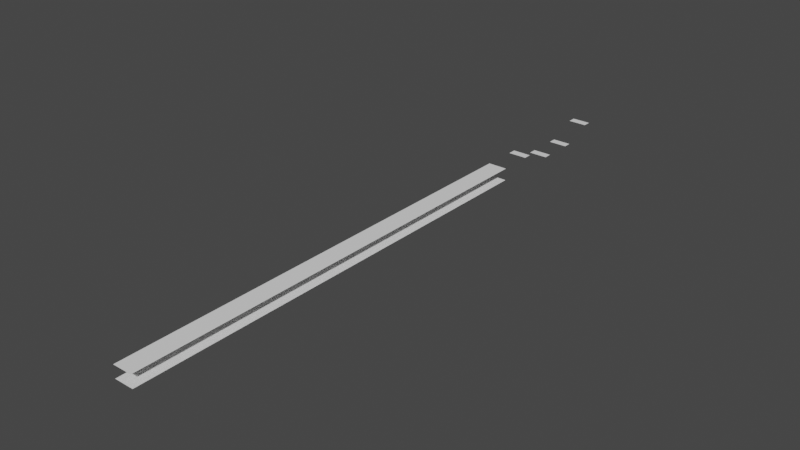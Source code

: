 # Source: MyLine.blend  (saved by Blender 2.93.21; exported with 4.5.12 LTS)
import bpy
from mathutils import Matrix  # noqa: F401  (used for matrix-valued properties, if any)

bpy.ops.wm.read_factory_settings(use_empty=True)
scene = bpy.context.scene
scene.name = 'Scene'

# ---- collections
col_myline_lin = bpy.data.collections.new('MyLine.lin'); scene.collection.children.link(col_myline_lin)

# ---- materials (node trees are filled in below, after node groups)
mat_myline_lin = bpy.data.materials.new('MyLine.lin')
mat_myline_lin.use_transparency_overlap = False
mat_myline_lin.show_transparent_back = False
mat_myline_lin.use_backface_culling = True
mat_myline_lin.use_transparent_shadow = False

# ---- material node trees

# ---- world
world_world = bpy.data.worlds.new('World'); scene.world = world_world
world_world.use_nodes = True; world_world.node_tree.nodes.clear()
_N = world_world.node_tree.nodes; _L = world_world.node_tree.links
n0 = _N.new('ShaderNodeOutputWorld'); n0.name = 'World Output'; n0.location = (300, 300)
n1 = _N.new('ShaderNodeBackground'); n1.name = 'Background'; n1.location = (10, 300)
n1.inputs[0].default_value = (0.05088, 0.05088, 0.05088, 1.0)
_L.new(n1.outputs[0], n0.inputs[0])
n0.is_active_output = True
world_world.color = (0.05088, 0.05088, 0.05088)
world_world.use_sun_shadow = False
world_world.sun_shadow_jitter_overblur = 0.0

# ---- meshes
me_plane = bpy.data.meshes.new('Plane')
me_plane.from_pydata([(-0.7998, -18.5, 0.0), (0.7998, -18.5, 0.0), (0.7998, 18.5, 0.0), (-0.7998, 18.5, 0.0)], [], [(0, 1, 2, 3)])
_uv = me_plane.uv_layers.new(name='UVMap')
_uv.uv.foreach_set('vector', [0.05591, 0.0, 0.2336, 0.0, 0.2336, 1.0, 0.05591, 1.0])
me_plane.materials.append(mat_myline_lin)
me_plane.use_remesh_fix_poles = True
me_plane.use_remesh_preserve_attributes = False
me_plane.update()
me_plane_001 = bpy.data.meshes.new('Plane.001')
me_plane_001.from_pydata([(-0.7998, -18.5, 1.0), (0.7998, -18.5, 1.0), (0.7998, 18.5, 1.0), (-0.7998, 18.5, 1.0)], [], [(0, 1, 2, 3)])
_uv = me_plane_001.uv_layers.new(name='UVMap')
_uv.uv.foreach_set('vector', [0.3137, 0.0, 0.4915, 0.0, 0.4915, 1.0, 0.3137, 1.0])
me_plane_001.materials.append(mat_myline_lin)
me_plane_001.use_remesh_fix_poles = True
me_plane_001.use_remesh_preserve_attributes = False
me_plane_001.update()
me_plane_002 = bpy.data.meshes.new('Plane.002')
me_plane_002.from_pydata([(-0.769, 27.42, 0.0), (0.769, 27.42, 0.0), (0.769, 28.08, 0.0), (-0.769, 28.08, 0.0)], [], [(0, 1, 2, 3)])
_uv = me_plane_002.uv_layers.new(name='UVMap')
_uv.uv.foreach_set('vector', [0.05396, 0.741, 0.2249, 0.741, 0.2249, 0.759, 0.05396, 0.759])
me_plane_002.materials.append(mat_myline_lin)
me_plane_002.use_remesh_fix_poles = True
me_plane_002.use_remesh_preserve_attributes = False
me_plane_002.update()
me_plane_003 = bpy.data.meshes.new('Plane.003')
me_plane_003.from_pydata([(-0.769, 24.38, 0.0), (0.769, 24.38, 0.0), (0.769, 25.05, 0.0), (-0.769, 25.05, 0.0)], [], [(0, 1, 2, 3)])
_uv = me_plane_003.uv_layers.new(name='UVMap')
_uv.uv.foreach_set('vector', [0.05396, 0.6589, 0.2249, 0.6589, 0.2249, 0.677, 0.05396, 0.677])
me_plane_003.materials.append(mat_myline_lin)
me_plane_003.use_remesh_fix_poles = True
me_plane_003.use_remesh_preserve_attributes = False
me_plane_003.update()
me_plane_004 = bpy.data.meshes.new('Plane.004')
me_plane_004.from_pydata([(-0.769, 30.46, 1.0), (0.7712, 30.46, 1.0), (0.7712, 31.13, 1.0), (-0.769, 31.13, 1.0)], [], [(0, 1, 2, 3)])
_uv = me_plane_004.uv_layers.new(name='UVMap')
_uv.uv.foreach_set('vector', [0.3193, 0.8232, 0.4905, 0.8232, 0.4905, 0.8413, 0.3193, 0.8413])
me_plane_004.materials.append(mat_myline_lin)
me_plane_004.use_remesh_fix_poles = True
me_plane_004.use_remesh_preserve_attributes = False
me_plane_004.update()
me_plane_005 = bpy.data.meshes.new('Plane.005')
me_plane_005.from_pydata([(-0.769, 21.26, 1.0), (0.7712, 21.26, 1.0), (0.7712, 21.93, 1.0), (-0.769, 21.93, 1.0)], [], [(0, 1, 2, 3)])
_uv = me_plane_005.uv_layers.new(name='UVMap')
_uv.uv.foreach_set('vector', [0.3193, 0.5747, 0.4905, 0.5747, 0.4905, 0.5928, 0.3193, 0.5928])
me_plane_005.materials.append(mat_myline_lin)
me_plane_005.use_remesh_fix_poles = True
me_plane_005.use_remesh_preserve_attributes = False
me_plane_005.update()

# ---- objects
ob_plane = bpy.data.objects.new('Plane', me_plane)
ob_plane_001 = bpy.data.objects.new('Plane.001', me_plane_001)
ob_plane_002 = bpy.data.objects.new('Plane.002', me_plane_002)
ob_plane_003 = bpy.data.objects.new('Plane.003', me_plane_003)
ob_plane_004 = bpy.data.objects.new('Plane.004', me_plane_004)
ob_plane_005 = bpy.data.objects.new('Plane.005', me_plane_005)

# ---- transforms, parenting, visibility, modifiers, constraints
ob_plane.location = (0.0, 0.0, 0.0)
ob_plane_001.location = (0.0, 0.0, 0.0)
ob_plane_002.location = (0.0, 0.0, 0.0)
ob_plane_003.location = (0.0, 0.0, 0.0)
ob_plane_004.location = (0.0, 0.0, 0.0)
ob_plane_005.location = (0.0, 0.0, 0.0)

# ---- collection membership
col_myline_lin.objects.link(ob_plane)
col_myline_lin.objects.link(ob_plane_001)
col_myline_lin.objects.link(ob_plane_002)
col_myline_lin.objects.link(ob_plane_003)
col_myline_lin.objects.link(ob_plane_004)
col_myline_lin.objects.link(ob_plane_005)

# ---- scene / render settings (as saved in the file)
scene.frame_start = 1; scene.frame_end = 250; scene.frame_set(1)
scene.render.engine = 'BLENDER_EEVEE_NEXT'
scene.cycles.use_denoising = False
scene.cycles.samples = 128
scene.cycles.sampling_pattern = 'TABULATED_SOBOL'
scene.cycles.use_adaptive_sampling = False
scene.cycles.use_light_tree = False
scene.view_settings.view_transform = 'Filmic'
bpy.context.view_layer.update()

# ---- added for rendering (the .blend has no active camera and no usable light): camera, sun
cam_auto = bpy.data.cameras.new('AutoCamera')
cam_auto.lens = 50.0
cam_auto.sensor_width = 36.0
cam_auto.clip_end = 1000.0
ob_auto_camera = bpy.data.objects.new('AutoCamera', cam_auto)
scene.collection.objects.link(ob_auto_camera)
ob_auto_camera.location = (45.9506, -48.8265, 37.2605)
ob_auto_camera.rotation_euler = (1.09748, -7.21219e-08, 0.694738)
scene.camera = ob_auto_camera
light_auto_sun = bpy.data.lights.new('AutoSun', 'SUN')
light_auto_sun.energy = 3.0
light_auto_sun.angle = 0.0523599
ob_auto_sun = bpy.data.objects.new('AutoSun', light_auto_sun)
scene.collection.objects.link(ob_auto_sun)
ob_auto_sun.rotation_euler = (0.872665, 0.174533, 0.523599)
bpy.context.view_layer.update()

